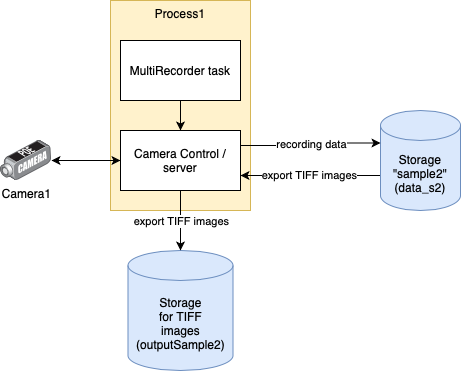

The diagram above was exported from draw.io. Its source (the exported page's mxGraphModel, read from the mxfile embedded in the PNG):
<mxGraphModel dx="1176" dy="837" grid="1" gridSize="10" guides="1" tooltips="1" connect="1" arrows="1" fold="1" page="1" pageScale="1" pageWidth="827" pageHeight="1169" background="#FFFFFF" math="0" shadow="0">
  <root>
    <mxCell id="0" />
    <mxCell id="1" parent="0" />
    <mxCell id="CLmOqybFPuk-oFCRDCFf-4" value="Process1" style="rounded=0;whiteSpace=wrap;html=1;verticalAlign=top;fillColor=#fff2cc;strokeColor=#d6b656;" parent="1" vertex="1">
      <mxGeometry x="140" y="30" width="140" height="210" as="geometry" />
    </mxCell>
    <mxCell id="CLmOqybFPuk-oFCRDCFf-3" value="Camera Control / server" style="rounded=0;whiteSpace=wrap;html=1;" parent="1" vertex="1">
      <mxGeometry x="150" y="160" width="120" height="60" as="geometry" />
    </mxCell>
    <mxCell id="CLmOqybFPuk-oFCRDCFf-5" value="MultiRecorder task" style="rounded=0;whiteSpace=wrap;html=1;" parent="1" vertex="1">
      <mxGeometry x="150" y="70" width="120" height="60" as="geometry" />
    </mxCell>
    <mxCell id="74gYX6MWcjimgCzIFWtY-2" value="export TIFF images" style="edgeStyle=orthogonalEdgeStyle;rounded=0;orthogonalLoop=1;jettySize=auto;html=1;entryX=1;entryY=0.75;entryDx=0;entryDy=0;" parent="1" source="CLmOqybFPuk-oFCRDCFf-6" target="CLmOqybFPuk-oFCRDCFf-3" edge="1">
      <mxGeometry x="0.0074" relative="1" as="geometry">
        <Array as="points">
          <mxPoint x="380" y="205" />
          <mxPoint x="380" y="205" />
        </Array>
        <mxPoint as="offset" />
      </mxGeometry>
    </mxCell>
    <mxCell id="CLmOqybFPuk-oFCRDCFf-6" value="Storage &quot;sample2&quot;&lt;br&gt;(data_s2)" style="shape=cylinder3;whiteSpace=wrap;html=1;boundedLbl=1;backgroundOutline=1;size=15;fillColor=#dae8fc;strokeColor=#6c8ebf;" parent="1" vertex="1">
      <mxGeometry x="410" y="140" width="80" height="100" as="geometry" />
    </mxCell>
    <mxCell id="CLmOqybFPuk-oFCRDCFf-9" style="edgeStyle=orthogonalEdgeStyle;rounded=0;orthogonalLoop=1;jettySize=auto;html=1;entryX=0;entryY=0.5;entryDx=0;entryDy=0;startArrow=classic;startFill=1;" parent="1" source="CLmOqybFPuk-oFCRDCFf-8" target="CLmOqybFPuk-oFCRDCFf-3" edge="1">
      <mxGeometry relative="1" as="geometry" />
    </mxCell>
    <mxCell id="CLmOqybFPuk-oFCRDCFf-8" value="Camera1" style="points=[];aspect=fixed;html=1;align=center;shadow=0;dashed=0;image;image=img/lib/allied_telesis/security/POE_DVS_Camera.svg;" parent="1" vertex="1">
      <mxGeometry x="30" y="169.89999999999998" width="51" height="40.2" as="geometry" />
    </mxCell>
    <mxCell id="74gYX6MWcjimgCzIFWtY-3" value="Storage&lt;br&gt;for TIFF&lt;br&gt;images&lt;br&gt;(outputSample2)" style="shape=cylinder3;whiteSpace=wrap;html=1;boundedLbl=1;backgroundOutline=1;size=15;fillColor=#dae8fc;strokeColor=#6c8ebf;" parent="1" vertex="1">
      <mxGeometry x="157.5" y="280" width="105" height="120" as="geometry" />
    </mxCell>
    <mxCell id="EmcI5Kf9xHpiwGdlHwOy-1" value="" style="endArrow=classic;html=1;rounded=0;exitX=1;exitY=0.25;exitDx=0;exitDy=0;entryX=0;entryY=0;entryDx=0;entryDy=32.5;entryPerimeter=0;edgeStyle=orthogonalEdgeStyle;" edge="1" parent="1" source="CLmOqybFPuk-oFCRDCFf-3" target="CLmOqybFPuk-oFCRDCFf-6">
      <mxGeometry relative="1" as="geometry">
        <mxPoint x="380" y="140" as="sourcePoint" />
        <mxPoint x="480" y="140" as="targetPoint" />
      </mxGeometry>
    </mxCell>
    <mxCell id="EmcI5Kf9xHpiwGdlHwOy-2" value="Label" style="edgeLabel;resizable=0;html=1;align=center;verticalAlign=middle;" connectable="0" vertex="1" parent="EmcI5Kf9xHpiwGdlHwOy-1">
      <mxGeometry relative="1" as="geometry" />
    </mxCell>
    <mxCell id="EmcI5Kf9xHpiwGdlHwOy-3" value="recording data" style="edgeLabel;html=1;align=center;verticalAlign=middle;resizable=0;points=[];" vertex="1" connectable="0" parent="EmcI5Kf9xHpiwGdlHwOy-1">
      <mxGeometry x="0.0119" relative="1" as="geometry">
        <mxPoint as="offset" />
      </mxGeometry>
    </mxCell>
    <mxCell id="EmcI5Kf9xHpiwGdlHwOy-4" style="edgeStyle=orthogonalEdgeStyle;rounded=0;orthogonalLoop=1;jettySize=auto;html=1;exitX=0.5;exitY=1;exitDx=0;exitDy=0;" edge="1" parent="1" source="CLmOqybFPuk-oFCRDCFf-4" target="CLmOqybFPuk-oFCRDCFf-4">
      <mxGeometry relative="1" as="geometry" />
    </mxCell>
    <mxCell id="EmcI5Kf9xHpiwGdlHwOy-8" value="" style="endArrow=classic;html=1;rounded=0;exitX=0.5;exitY=1;exitDx=0;exitDy=0;entryX=0.5;entryY=0;entryDx=0;entryDy=0;" edge="1" parent="1" source="CLmOqybFPuk-oFCRDCFf-5" target="CLmOqybFPuk-oFCRDCFf-3">
      <mxGeometry width="50" height="50" relative="1" as="geometry">
        <mxPoint x="210" y="170" as="sourcePoint" />
        <mxPoint x="260" y="120" as="targetPoint" />
      </mxGeometry>
    </mxCell>
    <mxCell id="EmcI5Kf9xHpiwGdlHwOy-9" value="" style="endArrow=classic;html=1;rounded=0;exitX=0.5;exitY=1;exitDx=0;exitDy=0;" edge="1" parent="1" source="CLmOqybFPuk-oFCRDCFf-3" target="74gYX6MWcjimgCzIFWtY-3">
      <mxGeometry relative="1" as="geometry">
        <mxPoint x="380" y="370" as="sourcePoint" />
        <mxPoint x="480" y="370" as="targetPoint" />
      </mxGeometry>
    </mxCell>
    <mxCell id="EmcI5Kf9xHpiwGdlHwOy-10" value="export TIFF images" style="edgeLabel;resizable=0;html=1;align=center;verticalAlign=middle;" connectable="0" vertex="1" parent="EmcI5Kf9xHpiwGdlHwOy-9">
      <mxGeometry relative="1" as="geometry" />
    </mxCell>
  </root>
</mxGraphModel>